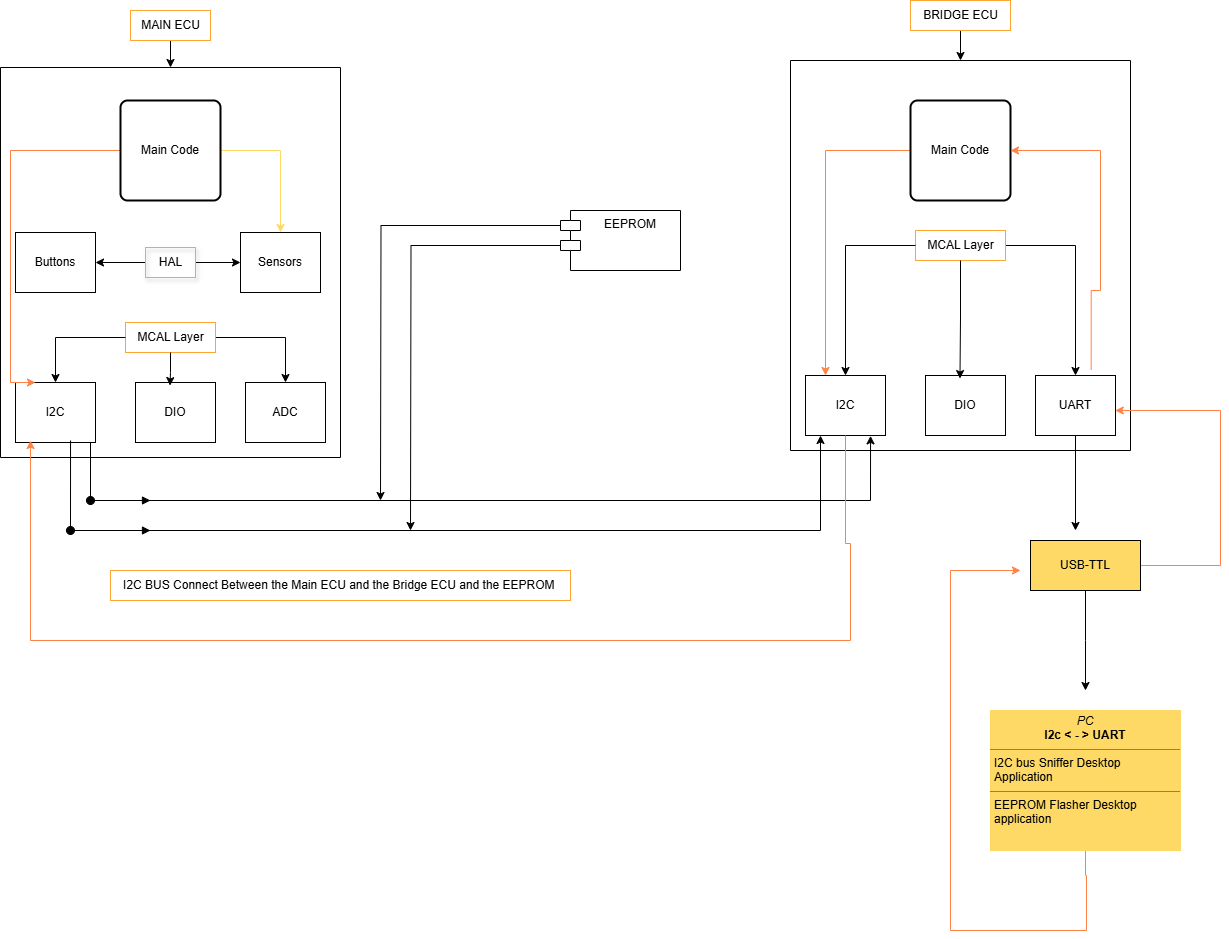

The diagram above was exported from draw.io. Its source (the exported page's mxGraphModel, read from the mxfile embedded in the PNG):
<mxGraphModel dx="2777" dy="919" grid="1" gridSize="10" guides="1" tooltips="1" connect="1" arrows="1" fold="1" page="1" pageScale="1" pageWidth="850" pageHeight="1100" background="#FFFFFF" math="0" shadow="0">
  <root>
    <mxCell id="0" />
    <mxCell id="1" parent="0" />
    <mxCell id="AzitqJmR06qIMrIkjDyQ-12" value="" style="swimlane;startSize=0;" vertex="1" parent="1">
      <mxGeometry x="-170" y="97" width="340" height="390" as="geometry">
        <mxRectangle x="70" y="105" width="50" height="40" as="alternateBounds" />
      </mxGeometry>
    </mxCell>
    <mxCell id="AzitqJmR06qIMrIkjDyQ-32" value="I2C" style="rounded=0;whiteSpace=wrap;html=1;" vertex="1" parent="AzitqJmR06qIMrIkjDyQ-12">
      <mxGeometry x="15" y="315" width="80" height="60" as="geometry" />
    </mxCell>
    <mxCell id="AzitqJmR06qIMrIkjDyQ-31" value="DIO" style="rounded=0;whiteSpace=wrap;html=1;" vertex="1" parent="AzitqJmR06qIMrIkjDyQ-12">
      <mxGeometry x="135" y="315" width="80" height="60" as="geometry" />
    </mxCell>
    <mxCell id="AzitqJmR06qIMrIkjDyQ-29" value="ADC" style="rounded=0;whiteSpace=wrap;html=1;" vertex="1" parent="AzitqJmR06qIMrIkjDyQ-12">
      <mxGeometry x="245" y="315" width="80" height="60" as="geometry" />
    </mxCell>
    <mxCell id="AzitqJmR06qIMrIkjDyQ-45" style="edgeStyle=orthogonalEdgeStyle;rounded=0;orthogonalLoop=1;jettySize=auto;html=1;entryX=0.5;entryY=0;entryDx=0;entryDy=0;" edge="1" parent="AzitqJmR06qIMrIkjDyQ-12" source="AzitqJmR06qIMrIkjDyQ-20" target="AzitqJmR06qIMrIkjDyQ-29">
      <mxGeometry relative="1" as="geometry" />
    </mxCell>
    <mxCell id="AzitqJmR06qIMrIkjDyQ-20" value="MCAL Layer" style="text;html=1;align=center;verticalAlign=middle;resizable=0;points=[];autosize=1;strokeColor=#FFA632;fillColor=none;" vertex="1" parent="AzitqJmR06qIMrIkjDyQ-12">
      <mxGeometry x="125" y="255" width="90" height="30" as="geometry" />
    </mxCell>
    <mxCell id="AzitqJmR06qIMrIkjDyQ-41" value="" style="edgeStyle=orthogonalEdgeStyle;rounded=0;orthogonalLoop=1;jettySize=auto;html=1;" edge="1" parent="AzitqJmR06qIMrIkjDyQ-12" source="AzitqJmR06qIMrIkjDyQ-20" target="AzitqJmR06qIMrIkjDyQ-32">
      <mxGeometry relative="1" as="geometry">
        <mxPoint x="105" y="605" as="targetPoint" />
        <mxPoint x="85" y="480" as="sourcePoint" />
      </mxGeometry>
    </mxCell>
    <mxCell id="AzitqJmR06qIMrIkjDyQ-44" style="edgeStyle=orthogonalEdgeStyle;rounded=0;orthogonalLoop=1;jettySize=auto;html=1;entryX=0.431;entryY=0.051;entryDx=0;entryDy=0;entryPerimeter=0;" edge="1" parent="AzitqJmR06qIMrIkjDyQ-12" source="AzitqJmR06qIMrIkjDyQ-20" target="AzitqJmR06qIMrIkjDyQ-31">
      <mxGeometry relative="1" as="geometry" />
    </mxCell>
    <mxCell id="AzitqJmR06qIMrIkjDyQ-47" style="edgeStyle=orthogonalEdgeStyle;rounded=0;orthogonalLoop=1;jettySize=auto;html=1;entryX=1;entryY=0.5;entryDx=0;entryDy=0;" edge="1" parent="AzitqJmR06qIMrIkjDyQ-12" source="AzitqJmR06qIMrIkjDyQ-33">
      <mxGeometry relative="1" as="geometry">
        <mxPoint x="95" y="195" as="targetPoint" />
      </mxGeometry>
    </mxCell>
    <mxCell id="AzitqJmR06qIMrIkjDyQ-53" style="edgeStyle=orthogonalEdgeStyle;rounded=0;orthogonalLoop=1;jettySize=auto;html=1;entryX=0;entryY=0.5;entryDx=0;entryDy=0;" edge="1" parent="AzitqJmR06qIMrIkjDyQ-12" source="AzitqJmR06qIMrIkjDyQ-33" target="AzitqJmR06qIMrIkjDyQ-48">
      <mxGeometry relative="1" as="geometry" />
    </mxCell>
    <mxCell id="AzitqJmR06qIMrIkjDyQ-33" value="HAL" style="text;html=1;align=center;verticalAlign=middle;resizable=0;points=[];autosize=1;strokeColor=#FFA632;fillColor=none;shadow=1;" vertex="1" parent="AzitqJmR06qIMrIkjDyQ-12">
      <mxGeometry x="145" y="180" width="50" height="30" as="geometry" />
    </mxCell>
    <mxCell id="AzitqJmR06qIMrIkjDyQ-48" value="Sensors" style="rounded=0;whiteSpace=wrap;html=1;" vertex="1" parent="AzitqJmR06qIMrIkjDyQ-12">
      <mxGeometry x="240" y="165" width="80" height="60" as="geometry" />
    </mxCell>
    <mxCell id="AzitqJmR06qIMrIkjDyQ-98" value="Buttons" style="rounded=0;whiteSpace=wrap;html=1;" vertex="1" parent="AzitqJmR06qIMrIkjDyQ-12">
      <mxGeometry x="15" y="165" width="80" height="60" as="geometry" />
    </mxCell>
    <mxCell id="AzitqJmR06qIMrIkjDyQ-135" style="edgeStyle=orthogonalEdgeStyle;rounded=0;orthogonalLoop=1;jettySize=auto;html=1;entryX=0.25;entryY=0;entryDx=0;entryDy=0;strokeColor=light-dark(#FF8244,#FFFFFF);" edge="1" parent="AzitqJmR06qIMrIkjDyQ-12" source="AzitqJmR06qIMrIkjDyQ-133" target="AzitqJmR06qIMrIkjDyQ-32">
      <mxGeometry relative="1" as="geometry">
        <Array as="points">
          <mxPoint x="10" y="83" />
          <mxPoint x="10" y="315" />
        </Array>
      </mxGeometry>
    </mxCell>
    <mxCell id="AzitqJmR06qIMrIkjDyQ-136" style="edgeStyle=orthogonalEdgeStyle;rounded=0;orthogonalLoop=1;jettySize=auto;html=1;entryX=0.5;entryY=0;entryDx=0;entryDy=0;strokeColor=light-dark(#FFD966,#FFFFFF);" edge="1" parent="AzitqJmR06qIMrIkjDyQ-12" source="AzitqJmR06qIMrIkjDyQ-133" target="AzitqJmR06qIMrIkjDyQ-48">
      <mxGeometry relative="1" as="geometry" />
    </mxCell>
    <mxCell id="AzitqJmR06qIMrIkjDyQ-133" value="Main Code" style="rounded=1;whiteSpace=wrap;html=1;absoluteArcSize=1;arcSize=14;strokeWidth=2;" vertex="1" parent="AzitqJmR06qIMrIkjDyQ-12">
      <mxGeometry x="120" y="33" width="100" height="100" as="geometry" />
    </mxCell>
    <mxCell id="AzitqJmR06qIMrIkjDyQ-55" style="edgeStyle=orthogonalEdgeStyle;rounded=0;orthogonalLoop=1;jettySize=auto;html=1;entryX=0.5;entryY=0;entryDx=0;entryDy=0;" edge="1" parent="1" source="AzitqJmR06qIMrIkjDyQ-54" target="AzitqJmR06qIMrIkjDyQ-12">
      <mxGeometry relative="1" as="geometry" />
    </mxCell>
    <mxCell id="AzitqJmR06qIMrIkjDyQ-54" value="MAIN ECU" style="text;html=1;align=center;verticalAlign=middle;resizable=0;points=[];autosize=1;strokeColor=#FFA632;fillColor=none;" vertex="1" parent="1">
      <mxGeometry x="-40" y="40" width="80" height="30" as="geometry" />
    </mxCell>
    <mxCell id="AzitqJmR06qIMrIkjDyQ-58" value="" style="swimlane;startSize=0;" vertex="1" parent="1">
      <mxGeometry x="620" y="90" width="340" height="390" as="geometry">
        <mxRectangle x="425" y="100" width="50" height="40" as="alternateBounds" />
      </mxGeometry>
    </mxCell>
    <mxCell id="AzitqJmR06qIMrIkjDyQ-59" value="I2C" style="rounded=0;whiteSpace=wrap;html=1;" vertex="1" parent="AzitqJmR06qIMrIkjDyQ-58">
      <mxGeometry x="15" y="315" width="80" height="60" as="geometry" />
    </mxCell>
    <mxCell id="AzitqJmR06qIMrIkjDyQ-60" value="DIO" style="rounded=0;whiteSpace=wrap;html=1;" vertex="1" parent="AzitqJmR06qIMrIkjDyQ-58">
      <mxGeometry x="135" y="315" width="80" height="60" as="geometry" />
    </mxCell>
    <mxCell id="AzitqJmR06qIMrIkjDyQ-100" style="edgeStyle=orthogonalEdgeStyle;rounded=0;orthogonalLoop=1;jettySize=auto;html=1;exitX=0.5;exitY=1;exitDx=0;exitDy=0;" edge="1" parent="AzitqJmR06qIMrIkjDyQ-58" source="AzitqJmR06qIMrIkjDyQ-61">
      <mxGeometry relative="1" as="geometry">
        <mxPoint x="285" y="470" as="targetPoint" />
      </mxGeometry>
    </mxCell>
    <mxCell id="AzitqJmR06qIMrIkjDyQ-126" style="edgeStyle=orthogonalEdgeStyle;rounded=0;orthogonalLoop=1;jettySize=auto;html=1;exitX=0.75;exitY=0;exitDx=0;exitDy=0;entryX=0.25;entryY=0;entryDx=0;entryDy=0;strokeColor=light-dark(#FF8244,#FFFFFF);" edge="1" parent="AzitqJmR06qIMrIkjDyQ-58" source="AzitqJmR06qIMrIkjDyQ-127" target="AzitqJmR06qIMrIkjDyQ-59">
      <mxGeometry relative="1" as="geometry">
        <mxPoint x="240" y="90" as="targetPoint" />
        <Array as="points">
          <mxPoint x="35" y="90" />
        </Array>
      </mxGeometry>
    </mxCell>
    <mxCell id="AzitqJmR06qIMrIkjDyQ-61" value="UART" style="rounded=0;whiteSpace=wrap;html=1;" vertex="1" parent="AzitqJmR06qIMrIkjDyQ-58">
      <mxGeometry x="245" y="315" width="80" height="60" as="geometry" />
    </mxCell>
    <mxCell id="AzitqJmR06qIMrIkjDyQ-62" style="edgeStyle=orthogonalEdgeStyle;rounded=0;orthogonalLoop=1;jettySize=auto;html=1;entryX=0.5;entryY=0;entryDx=0;entryDy=0;" edge="1" parent="AzitqJmR06qIMrIkjDyQ-58" source="AzitqJmR06qIMrIkjDyQ-63" target="AzitqJmR06qIMrIkjDyQ-61">
      <mxGeometry relative="1" as="geometry" />
    </mxCell>
    <mxCell id="AzitqJmR06qIMrIkjDyQ-63" value="MCAL Layer" style="text;html=1;align=center;verticalAlign=middle;resizable=0;points=[];autosize=1;strokeColor=#FFA632;fillColor=none;" vertex="1" parent="AzitqJmR06qIMrIkjDyQ-58">
      <mxGeometry x="125" y="170" width="90" height="30" as="geometry" />
    </mxCell>
    <mxCell id="AzitqJmR06qIMrIkjDyQ-64" value="" style="edgeStyle=orthogonalEdgeStyle;rounded=0;orthogonalLoop=1;jettySize=auto;html=1;" edge="1" parent="AzitqJmR06qIMrIkjDyQ-58" source="AzitqJmR06qIMrIkjDyQ-63" target="AzitqJmR06qIMrIkjDyQ-59">
      <mxGeometry relative="1" as="geometry">
        <mxPoint x="105" y="605" as="targetPoint" />
        <mxPoint x="85" y="480" as="sourcePoint" />
      </mxGeometry>
    </mxCell>
    <mxCell id="AzitqJmR06qIMrIkjDyQ-65" style="edgeStyle=orthogonalEdgeStyle;rounded=0;orthogonalLoop=1;jettySize=auto;html=1;entryX=0.431;entryY=0.051;entryDx=0;entryDy=0;entryPerimeter=0;" edge="1" parent="AzitqJmR06qIMrIkjDyQ-58" source="AzitqJmR06qIMrIkjDyQ-63" target="AzitqJmR06qIMrIkjDyQ-60">
      <mxGeometry relative="1" as="geometry" />
    </mxCell>
    <mxCell id="AzitqJmR06qIMrIkjDyQ-127" value="Main Code" style="rounded=1;whiteSpace=wrap;html=1;absoluteArcSize=1;arcSize=14;strokeWidth=2;" vertex="1" parent="AzitqJmR06qIMrIkjDyQ-58">
      <mxGeometry x="120" y="40" width="100" height="100" as="geometry" />
    </mxCell>
    <mxCell id="AzitqJmR06qIMrIkjDyQ-128" value="" style="edgeStyle=orthogonalEdgeStyle;rounded=0;orthogonalLoop=1;jettySize=auto;html=1;entryX=0.25;entryY=0;entryDx=0;entryDy=0;strokeColor=light-dark(#FF8244,#FFFFFF);exitX=0.696;exitY=-0.098;exitDx=0;exitDy=0;exitPerimeter=0;" edge="1" parent="AzitqJmR06qIMrIkjDyQ-58" source="AzitqJmR06qIMrIkjDyQ-61">
      <mxGeometry relative="1" as="geometry">
        <mxPoint x="220" y="90" as="targetPoint" />
        <mxPoint x="380" y="364.9999999999999" as="sourcePoint" />
        <Array as="points">
          <mxPoint x="301" y="230" />
          <mxPoint x="310" y="230" />
          <mxPoint x="310" y="90" />
        </Array>
      </mxGeometry>
    </mxCell>
    <mxCell id="AzitqJmR06qIMrIkjDyQ-73" style="edgeStyle=orthogonalEdgeStyle;rounded=0;orthogonalLoop=1;jettySize=auto;html=1;entryX=0.5;entryY=0;entryDx=0;entryDy=0;" edge="1" parent="1" source="AzitqJmR06qIMrIkjDyQ-72" target="AzitqJmR06qIMrIkjDyQ-58">
      <mxGeometry relative="1" as="geometry" />
    </mxCell>
    <mxCell id="AzitqJmR06qIMrIkjDyQ-72" value="BRIDGE ECU" style="text;html=1;align=center;verticalAlign=middle;resizable=0;points=[];autosize=1;strokeColor=#FFA632;fillColor=none;" vertex="1" parent="1">
      <mxGeometry x="740" y="30" width="100" height="30" as="geometry" />
    </mxCell>
    <mxCell id="AzitqJmR06qIMrIkjDyQ-88" style="edgeStyle=orthogonalEdgeStyle;rounded=0;orthogonalLoop=1;jettySize=auto;html=1;entryX=0.813;entryY=1.006;entryDx=0;entryDy=0;entryPerimeter=0;" edge="1" parent="1" source="AzitqJmR06qIMrIkjDyQ-32" target="AzitqJmR06qIMrIkjDyQ-59">
      <mxGeometry relative="1" as="geometry">
        <mxPoint x="-60" y="530" as="targetPoint" />
        <Array as="points">
          <mxPoint x="-80" y="530" />
          <mxPoint x="700" y="530" />
        </Array>
      </mxGeometry>
    </mxCell>
    <mxCell id="AzitqJmR06qIMrIkjDyQ-93" style="edgeStyle=orthogonalEdgeStyle;rounded=0;orthogonalLoop=1;jettySize=auto;html=1;exitX=0.688;exitY=0.967;exitDx=0;exitDy=0;exitPerimeter=0;" edge="1" parent="1" source="AzitqJmR06qIMrIkjDyQ-32" target="AzitqJmR06qIMrIkjDyQ-59">
      <mxGeometry relative="1" as="geometry">
        <mxPoint x="495" y="485" as="targetPoint" />
        <mxPoint x="-100" y="482" as="sourcePoint" />
        <Array as="points">
          <mxPoint x="-100" y="560" />
          <mxPoint x="650" y="560" />
        </Array>
      </mxGeometry>
    </mxCell>
    <mxCell id="AzitqJmR06qIMrIkjDyQ-95" style="edgeStyle=orthogonalEdgeStyle;rounded=0;orthogonalLoop=1;jettySize=auto;html=1;exitX=0;exitY=0;exitDx=0;exitDy=15;exitPerimeter=0;" edge="1" parent="1" source="AzitqJmR06qIMrIkjDyQ-94">
      <mxGeometry relative="1" as="geometry">
        <mxPoint x="210" y="530" as="targetPoint" />
      </mxGeometry>
    </mxCell>
    <mxCell id="AzitqJmR06qIMrIkjDyQ-96" style="edgeStyle=orthogonalEdgeStyle;rounded=0;orthogonalLoop=1;jettySize=auto;html=1;exitX=0;exitY=0;exitDx=0;exitDy=35;exitPerimeter=0;" edge="1" parent="1" source="AzitqJmR06qIMrIkjDyQ-94">
      <mxGeometry relative="1" as="geometry">
        <mxPoint x="240" y="560" as="targetPoint" />
      </mxGeometry>
    </mxCell>
    <mxCell id="AzitqJmR06qIMrIkjDyQ-94" value="EEPROM" style="shape=module;align=left;spacingLeft=20;align=center;verticalAlign=top;whiteSpace=wrap;html=1;" vertex="1" parent="1">
      <mxGeometry x="390" y="240" width="120" height="60" as="geometry" />
    </mxCell>
    <mxCell id="AzitqJmR06qIMrIkjDyQ-97" value="I2C BUS Connect Between the Main ECU and the Bridge ECU and the EEPROM&amp;nbsp;" style="text;html=1;align=center;verticalAlign=middle;resizable=0;points=[];autosize=1;strokeColor=#FFA632;fillColor=none;" vertex="1" parent="1">
      <mxGeometry x="-60" y="600" width="460" height="30" as="geometry" />
    </mxCell>
    <mxCell id="AzitqJmR06qIMrIkjDyQ-123" style="edgeStyle=orthogonalEdgeStyle;rounded=0;orthogonalLoop=1;jettySize=auto;html=1;entryX=0.997;entryY=0.583;entryDx=0;entryDy=0;entryPerimeter=0;strokeColor=light-dark(#FF8244,#FFFFFF);" edge="1" parent="1" source="AzitqJmR06qIMrIkjDyQ-99" target="AzitqJmR06qIMrIkjDyQ-61">
      <mxGeometry relative="1" as="geometry">
        <mxPoint x="1020" y="440" as="targetPoint" />
        <Array as="points">
          <mxPoint x="1050" y="595" />
          <mxPoint x="1050" y="440" />
        </Array>
      </mxGeometry>
    </mxCell>
    <mxCell id="AzitqJmR06qIMrIkjDyQ-99" value="USB-TTL" style="html=1;whiteSpace=wrap;fillColor=light-dark(#FFD966,#FFFFFF);" vertex="1" parent="1">
      <mxGeometry x="860" y="570" width="110" height="50" as="geometry" />
    </mxCell>
    <mxCell id="AzitqJmR06qIMrIkjDyQ-106" style="edgeStyle=orthogonalEdgeStyle;rounded=0;orthogonalLoop=1;jettySize=auto;html=1;" edge="1" parent="1" source="AzitqJmR06qIMrIkjDyQ-99">
      <mxGeometry relative="1" as="geometry">
        <mxPoint x="915" y="720" as="targetPoint" />
      </mxGeometry>
    </mxCell>
    <mxCell id="AzitqJmR06qIMrIkjDyQ-122" style="edgeStyle=orthogonalEdgeStyle;rounded=0;orthogonalLoop=1;jettySize=auto;html=1;strokeColor=light-dark(#FF8244,#FFFFFF);" edge="1" parent="1">
      <mxGeometry relative="1" as="geometry">
        <mxPoint x="850" y="600" as="targetPoint" />
        <mxPoint x="915.0000000000005" y="850" as="sourcePoint" />
        <Array as="points">
          <mxPoint x="915" y="905" />
          <mxPoint x="916" y="905" />
          <mxPoint x="916" y="960" />
          <mxPoint x="780" y="960" />
          <mxPoint x="780" y="600" />
        </Array>
      </mxGeometry>
    </mxCell>
    <mxCell id="AzitqJmR06qIMrIkjDyQ-110" value="&lt;p style=&quot;margin:0px;margin-top:4px;text-align:center;&quot;&gt;&lt;i&gt;PC&lt;/i&gt;&lt;br&gt;&lt;b&gt;I2c &amp;lt; - &amp;gt; UART&lt;/b&gt;&lt;/p&gt;&lt;hr size=&quot;1&quot; style=&quot;border-style:solid;&quot;&gt;&lt;p style=&quot;margin:0px;margin-left:4px;&quot;&gt;I2C bus Sniffer Desktop Application&amp;nbsp;&lt;/p&gt;&lt;hr size=&quot;1&quot; style=&quot;border-style:solid;&quot;&gt;&lt;p style=&quot;margin:0px;margin-left:4px;&quot;&gt;EEPROM Flasher Desktop application&lt;/p&gt;" style="verticalAlign=top;align=left;overflow=fill;html=1;whiteSpace=wrap;strokeColor=light-dark(#FFD966,#FFFFFF);fillColor=light-dark(#FFD966,#FFFFFF);" vertex="1" parent="1">
      <mxGeometry x="820" y="740" width="190" height="140" as="geometry" />
    </mxCell>
    <mxCell id="AzitqJmR06qIMrIkjDyQ-129" value="" style="html=1;verticalAlign=bottom;startArrow=oval;startFill=1;endArrow=block;startSize=8;curved=0;rounded=0;" edge="1" parent="1">
      <mxGeometry width="60" relative="1" as="geometry">
        <mxPoint x="-80" y="530" as="sourcePoint" />
        <mxPoint x="-20" y="530" as="targetPoint" />
      </mxGeometry>
    </mxCell>
    <mxCell id="AzitqJmR06qIMrIkjDyQ-130" value="" style="html=1;verticalAlign=bottom;startArrow=oval;startFill=1;endArrow=block;startSize=8;curved=0;rounded=0;" edge="1" parent="1">
      <mxGeometry width="60" relative="1" as="geometry">
        <mxPoint x="-100" y="560" as="sourcePoint" />
        <mxPoint x="-20" y="560" as="targetPoint" />
      </mxGeometry>
    </mxCell>
    <mxCell id="AzitqJmR06qIMrIkjDyQ-131" style="edgeStyle=orthogonalEdgeStyle;rounded=0;orthogonalLoop=1;jettySize=auto;html=1;exitX=0.5;exitY=1;exitDx=0;exitDy=0;entryX=0.188;entryY=0.967;entryDx=0;entryDy=0;entryPerimeter=0;strokeColor=light-dark(#FF8244,#FFFFFF);" edge="1" parent="1" source="AzitqJmR06qIMrIkjDyQ-59" target="AzitqJmR06qIMrIkjDyQ-32">
      <mxGeometry relative="1" as="geometry">
        <mxPoint x="-140" y="660" as="targetPoint" />
        <Array as="points">
          <mxPoint x="675" y="573" />
          <mxPoint x="680" y="573" />
          <mxPoint x="680" y="670" />
          <mxPoint x="-140" y="670" />
        </Array>
      </mxGeometry>
    </mxCell>
  </root>
</mxGraphModel>